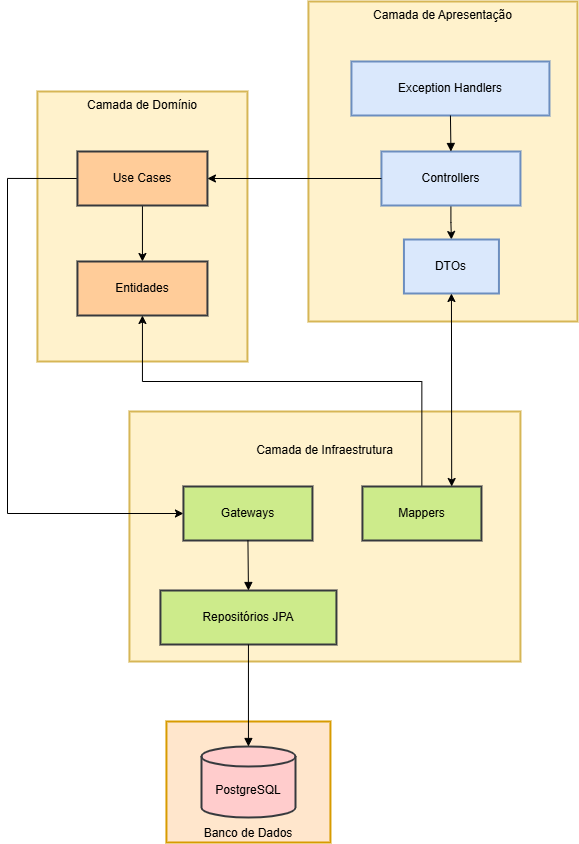

The diagram above was exported from draw.io. Its source (the exported page's mxGraphModel, read from the mxfile embedded in the PNG):
<mxGraphModel dx="1226" dy="620" grid="1" gridSize="10" guides="1" tooltips="1" connect="1" arrows="1" fold="1" page="1" pageScale="1" pageWidth="827" pageHeight="1169" math="0" shadow="0">
  <root>
    <mxCell id="0" />
    <mxCell id="1" parent="0" />
    <mxCell id="R2RshG6JG5ni0wWjfMxg-7" value="Banco de Dados" style="whiteSpace=wrap;strokeWidth=2;fillColor=#ffe6cc;strokeColor=#d79b00;verticalAlign=bottom;" vertex="1" parent="1">
      <mxGeometry x="248.94" y="750" width="164" height="121" as="geometry" />
    </mxCell>
    <mxCell id="R2RshG6JG5ni0wWjfMxg-8" value="Camada de Infraestrutura&#10;&#10;&#10;&#10;&#10;&#10;&#10;&#10;&#10;&#10;&#10;&#10;" style="whiteSpace=wrap;strokeWidth=2;fillColor=#fff2cc;strokeColor=#d6b656;" vertex="1" parent="1">
      <mxGeometry x="211.94" y="440" width="391" height="250" as="geometry" />
    </mxCell>
    <mxCell id="R2RshG6JG5ni0wWjfMxg-9" value="Camada de Domínio" style="whiteSpace=wrap;strokeWidth=2;verticalAlign=top;fillColor=#fff2cc;strokeColor=#d6b656;" vertex="1" parent="1">
      <mxGeometry x="119.94" y="120" width="210" height="270" as="geometry" />
    </mxCell>
    <mxCell id="R2RshG6JG5ni0wWjfMxg-10" value="Camada de Apresentação" style="whiteSpace=wrap;strokeWidth=2;verticalAlign=top;fillColor=#fff2cc;strokeColor=#d6b656;" vertex="1" parent="1">
      <mxGeometry x="390.94" y="30" width="269" height="320" as="geometry" />
    </mxCell>
    <mxCell id="R2RshG6JG5ni0wWjfMxg-40" style="edgeStyle=orthogonalEdgeStyle;rounded=0;orthogonalLoop=1;jettySize=auto;html=1;" edge="1" parent="1" source="R2RshG6JG5ni0wWjfMxg-11" target="R2RshG6JG5ni0wWjfMxg-12">
      <mxGeometry relative="1" as="geometry" />
    </mxCell>
    <mxCell id="R2RshG6JG5ni0wWjfMxg-11" value="Controllers" style="whiteSpace=wrap;strokeWidth=2;fillColor=#dae8fc;strokeColor=#6c8ebf;" vertex="1" parent="1">
      <mxGeometry x="463.94" y="180" width="139" height="54" as="geometry" />
    </mxCell>
    <mxCell id="R2RshG6JG5ni0wWjfMxg-12" value="DTOs" style="whiteSpace=wrap;strokeWidth=2;fillColor=#dae8fc;strokeColor=#6c8ebf;" vertex="1" parent="1">
      <mxGeometry x="486.44" y="268" width="95" height="54" as="geometry" />
    </mxCell>
    <mxCell id="R2RshG6JG5ni0wWjfMxg-13" value="Exception Handlers" style="whiteSpace=wrap;strokeWidth=2;fillColor=#dae8fc;strokeColor=#6c8ebf;" vertex="1" parent="1">
      <mxGeometry x="433.94" y="90" width="198" height="54" as="geometry" />
    </mxCell>
    <mxCell id="R2RshG6JG5ni0wWjfMxg-34" style="edgeStyle=orthogonalEdgeStyle;rounded=0;orthogonalLoop=1;jettySize=auto;html=1;exitX=0.5;exitY=1;exitDx=0;exitDy=0;entryX=0.5;entryY=0;entryDx=0;entryDy=0;" edge="1" parent="1" source="R2RshG6JG5ni0wWjfMxg-14" target="R2RshG6JG5ni0wWjfMxg-15">
      <mxGeometry relative="1" as="geometry" />
    </mxCell>
    <mxCell id="R2RshG6JG5ni0wWjfMxg-45" style="edgeStyle=orthogonalEdgeStyle;rounded=0;orthogonalLoop=1;jettySize=auto;html=1;exitX=0;exitY=0.5;exitDx=0;exitDy=0;entryX=0;entryY=0.5;entryDx=0;entryDy=0;" edge="1" parent="1" source="R2RshG6JG5ni0wWjfMxg-14" target="R2RshG6JG5ni0wWjfMxg-16">
      <mxGeometry relative="1" as="geometry">
        <Array as="points">
          <mxPoint x="90" y="207" />
          <mxPoint x="90" y="542" />
        </Array>
      </mxGeometry>
    </mxCell>
    <mxCell id="R2RshG6JG5ni0wWjfMxg-14" value="Use Cases" style="whiteSpace=wrap;strokeWidth=2;fillColor=#ffcc99;strokeColor=#36393d;" vertex="1" parent="1">
      <mxGeometry x="159.94" y="180" width="130" height="54" as="geometry" />
    </mxCell>
    <mxCell id="R2RshG6JG5ni0wWjfMxg-15" value="Entidades" style="whiteSpace=wrap;strokeWidth=2;fillColor=#ffcc99;strokeColor=#36393d;" vertex="1" parent="1">
      <mxGeometry x="159.94" y="290" width="130" height="54" as="geometry" />
    </mxCell>
    <mxCell id="R2RshG6JG5ni0wWjfMxg-16" value="Gateways" style="whiteSpace=wrap;strokeWidth=2;fillColor=#cdeb8b;strokeColor=#36393d;" vertex="1" parent="1">
      <mxGeometry x="265.94" y="515" width="129" height="54" as="geometry" />
    </mxCell>
    <mxCell id="R2RshG6JG5ni0wWjfMxg-17" value="Repositórios JPA" style="whiteSpace=wrap;strokeWidth=2;fillColor=#cdeb8b;strokeColor=#36393d;" vertex="1" parent="1">
      <mxGeometry x="242.94" y="619" width="176" height="54" as="geometry" />
    </mxCell>
    <mxCell id="R2RshG6JG5ni0wWjfMxg-44" style="edgeStyle=orthogonalEdgeStyle;rounded=0;orthogonalLoop=1;jettySize=auto;html=1;entryX=0.5;entryY=1;entryDx=0;entryDy=0;" edge="1" parent="1" source="R2RshG6JG5ni0wWjfMxg-18" target="R2RshG6JG5ni0wWjfMxg-15">
      <mxGeometry relative="1" as="geometry">
        <Array as="points">
          <mxPoint x="504" y="410" />
          <mxPoint x="225" y="410" />
        </Array>
      </mxGeometry>
    </mxCell>
    <mxCell id="R2RshG6JG5ni0wWjfMxg-18" value="Mappers" style="whiteSpace=wrap;strokeWidth=2;fillColor=#cdeb8b;strokeColor=#36393d;" vertex="1" parent="1">
      <mxGeometry x="444.94" y="515" width="119" height="54" as="geometry" />
    </mxCell>
    <mxCell id="R2RshG6JG5ni0wWjfMxg-19" value="PostgreSQL" style="shape=cylinder3;boundedLbl=1;backgroundOutline=1;size=10;strokeWidth=2;whiteSpace=wrap;fillColor=#ffcccc;strokeColor=#36393d;" vertex="1" parent="1">
      <mxGeometry x="283.94" y="775" width="94" height="71" as="geometry" />
    </mxCell>
    <mxCell id="R2RshG6JG5ni0wWjfMxg-23" value="" style="curved=1;startArrow=none;endArrow=block;exitX=0.5;exitY=1;entryX=0.5;entryY=0;rounded=0;" edge="1" parent="1" source="R2RshG6JG5ni0wWjfMxg-13" target="R2RshG6JG5ni0wWjfMxg-11">
      <mxGeometry relative="1" as="geometry">
        <Array as="points" />
      </mxGeometry>
    </mxCell>
    <mxCell id="R2RshG6JG5ni0wWjfMxg-26" value="" style="curved=1;startArrow=none;endArrow=block;exitX=0.5;exitY=1;entryX=0.5;entryY=0;rounded=0;" edge="1" parent="1" source="R2RshG6JG5ni0wWjfMxg-16" target="R2RshG6JG5ni0wWjfMxg-17">
      <mxGeometry relative="1" as="geometry">
        <Array as="points" />
      </mxGeometry>
    </mxCell>
    <mxCell id="R2RshG6JG5ni0wWjfMxg-27" value="" style="curved=1;startArrow=none;endArrow=block;exitX=0.5;exitY=1;entryX=0.5;entryY=0;rounded=0;entryDx=0;entryDy=0;entryPerimeter=0;" edge="1" parent="1" source="R2RshG6JG5ni0wWjfMxg-17" target="R2RshG6JG5ni0wWjfMxg-19">
      <mxGeometry relative="1" as="geometry">
        <Array as="points" />
        <mxPoint x="392.94" y="660" as="targetPoint" />
      </mxGeometry>
    </mxCell>
    <mxCell id="R2RshG6JG5ni0wWjfMxg-32" value="" style="endArrow=classic;html=1;rounded=0;entryX=1;entryY=0.5;entryDx=0;entryDy=0;exitX=0;exitY=0.5;exitDx=0;exitDy=0;" edge="1" parent="1" source="R2RshG6JG5ni0wWjfMxg-11" target="R2RshG6JG5ni0wWjfMxg-14">
      <mxGeometry width="50" height="50" relative="1" as="geometry">
        <mxPoint x="539.94" y="210" as="sourcePoint" />
        <mxPoint x="589.94" y="160" as="targetPoint" />
      </mxGeometry>
    </mxCell>
    <mxCell id="R2RshG6JG5ni0wWjfMxg-37" value="" style="endArrow=classic;startArrow=classic;html=1;rounded=0;exitX=0.75;exitY=0;exitDx=0;exitDy=0;entryX=0.5;entryY=1;entryDx=0;entryDy=0;" edge="1" parent="1" source="R2RshG6JG5ni0wWjfMxg-18" target="R2RshG6JG5ni0wWjfMxg-12">
      <mxGeometry width="50" height="50" relative="1" as="geometry">
        <mxPoint x="539.94" y="410" as="sourcePoint" />
        <mxPoint x="589.94" y="360" as="targetPoint" />
      </mxGeometry>
    </mxCell>
  </root>
</mxGraphModel>